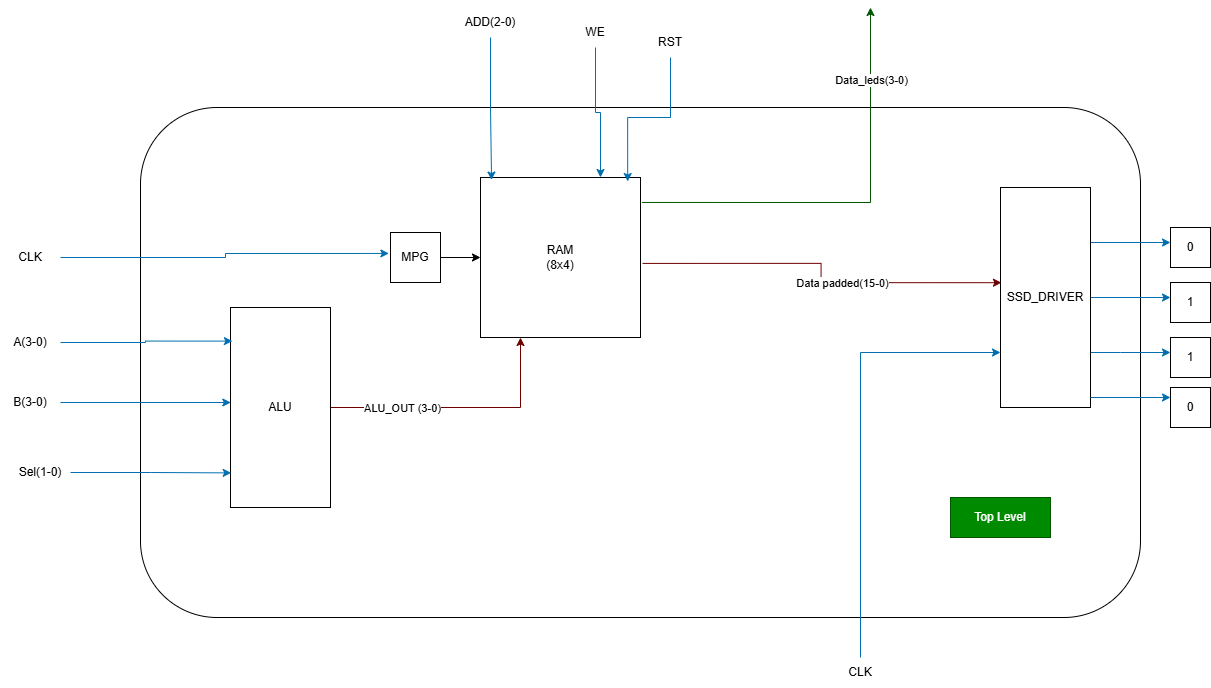

The diagram above was exported from draw.io. Its source (the exported page's mxGraphModel, read from the mxfile embedded in the PNG):
<mxGraphModel dx="2239" dy="1391" grid="1" gridSize="10" guides="1" tooltips="1" connect="1" arrows="1" fold="1" page="1" pageScale="1" pageWidth="850" pageHeight="1100" math="0" shadow="0">
  <root>
    <mxCell id="0" />
    <mxCell id="1" parent="0" />
    <mxCell id="gF-SddON5WyyQ3bIfi8M-231" parent="1" style="rounded=1;whiteSpace=wrap;html=1;" value="" vertex="1">
      <mxGeometry height="510" width="1000" x="-30" y="330" as="geometry" />
    </mxCell>
    <mxCell id="gF-SddON5WyyQ3bIfi8M-213" edge="1" parent="1" source="gF-SddON5WyyQ3bIfi8M-253" style="edgeStyle=orthogonalEdgeStyle;rounded=0;orthogonalLoop=1;jettySize=auto;html=1;exitX=1.009;exitY=0.156;exitDx=0;exitDy=0;fillColor=#008a00;strokeColor=#005700;exitPerimeter=0;">
      <mxGeometry relative="1" as="geometry">
        <mxPoint x="546.0500000000002" y="424.75" as="sourcePoint" />
        <mxPoint x="700" y="230" as="targetPoint" />
      </mxGeometry>
    </mxCell>
    <mxCell id="gF-SddON5WyyQ3bIfi8M-214" connectable="0" parent="gF-SddON5WyyQ3bIfi8M-213" style="edgeLabel;html=1;align=center;verticalAlign=middle;resizable=0;points=[];" value="Data_leds(3-0)" vertex="1">
      <mxGeometry relative="1" x="0.4778" as="geometry">
        <mxPoint y="-38" as="offset" />
      </mxGeometry>
    </mxCell>
    <mxCell id="gF-SddON5WyyQ3bIfi8M-215" edge="1" parent="1" source="gF-SddON5WyyQ3bIfi8M-253" style="edgeStyle=orthogonalEdgeStyle;rounded=0;orthogonalLoop=1;jettySize=auto;html=1;exitX=1.013;exitY=0.537;exitDx=0;exitDy=0;fillColor=#a20025;strokeColor=#6F0000;exitPerimeter=0;">
      <mxGeometry relative="1" as="geometry">
        <mxPoint x="545" y="432.5" as="sourcePoint" />
        <mxPoint x="830.9599609375" y="505.20000000000005" as="targetPoint" />
      </mxGeometry>
    </mxCell>
    <mxCell id="gF-SddON5WyyQ3bIfi8M-216" connectable="0" parent="gF-SddON5WyyQ3bIfi8M-215" style="edgeLabel;html=1;align=center;verticalAlign=middle;resizable=0;points=[];" value="Data padded(15-0)" vertex="1">
      <mxGeometry relative="1" x="0.1589" as="geometry">
        <mxPoint as="offset" />
      </mxGeometry>
    </mxCell>
    <mxCell id="gF-SddON5WyyQ3bIfi8M-254" edge="1" parent="1" source="gF-SddON5WyyQ3bIfi8M-197" style="edgeStyle=orthogonalEdgeStyle;rounded=0;orthogonalLoop=1;jettySize=auto;html=1;exitX=1;exitY=0.5;exitDx=0;exitDy=0;entryX=0;entryY=0.5;entryDx=0;entryDy=0;" target="gF-SddON5WyyQ3bIfi8M-253">
      <mxGeometry relative="1" as="geometry" />
    </mxCell>
    <mxCell id="gF-SddON5WyyQ3bIfi8M-197" parent="1" style="whiteSpace=wrap;html=1;aspect=fixed;" value="MPG" vertex="1">
      <mxGeometry height="50" width="50" x="220" y="455" as="geometry" />
    </mxCell>
    <mxCell id="gF-SddON5WyyQ3bIfi8M-200" parent="1" style="text;html=1;whiteSpace=wrap;strokeColor=none;fillColor=none;align=center;verticalAlign=middle;rounded=0;" value="CLK" vertex="1">
      <mxGeometry height="30" width="60" x="-170" y="465" as="geometry" />
    </mxCell>
    <mxCell id="gF-SddON5WyyQ3bIfi8M-203" edge="1" parent="1" source="gF-SddON5WyyQ3bIfi8M-200" style="edgeStyle=orthogonalEdgeStyle;rounded=0;orthogonalLoop=1;jettySize=auto;html=1;exitX=1;exitY=0.5;exitDx=0;exitDy=0;entryX=-0.033;entryY=0.419;entryDx=0;entryDy=0;entryPerimeter=0;fillColor=#1ba1e2;strokeColor=#006EAF;" target="gF-SddON5WyyQ3bIfi8M-197">
      <mxGeometry relative="1" as="geometry" />
    </mxCell>
    <mxCell id="gF-SddON5WyyQ3bIfi8M-210" parent="1" style="text;html=1;whiteSpace=wrap;strokeColor=none;fillColor=none;align=center;verticalAlign=middle;rounded=0;" value="RST" vertex="1">
      <mxGeometry height="30" width="60" x="470" y="250" as="geometry" />
    </mxCell>
    <mxCell id="gF-SddON5WyyQ3bIfi8M-219" edge="1" parent="1" source="gF-SddON5WyyQ3bIfi8M-218" style="edgeStyle=orthogonalEdgeStyle;rounded=0;orthogonalLoop=1;jettySize=auto;html=1;exitX=1;exitY=0.25;exitDx=0;exitDy=0;fillColor=#1ba1e2;strokeColor=#006EAF;">
      <mxGeometry relative="1" as="geometry">
        <mxPoint x="1000" y="465" as="targetPoint" />
      </mxGeometry>
    </mxCell>
    <mxCell id="gF-SddON5WyyQ3bIfi8M-220" edge="1" parent="1" source="gF-SddON5WyyQ3bIfi8M-218" style="edgeStyle=orthogonalEdgeStyle;rounded=0;orthogonalLoop=1;jettySize=auto;html=1;exitX=1;exitY=0.5;exitDx=0;exitDy=0;fillColor=#1ba1e2;strokeColor=#006EAF;">
      <mxGeometry relative="1" as="geometry">
        <mxPoint x="1000" y="520" as="targetPoint" />
      </mxGeometry>
    </mxCell>
    <mxCell id="gF-SddON5WyyQ3bIfi8M-221" edge="1" parent="1" source="gF-SddON5WyyQ3bIfi8M-218" style="edgeStyle=orthogonalEdgeStyle;rounded=0;orthogonalLoop=1;jettySize=auto;html=1;exitX=1;exitY=0.75;exitDx=0;exitDy=0;fillColor=#1ba1e2;strokeColor=#006EAF;">
      <mxGeometry relative="1" as="geometry">
        <Array as="points">
          <mxPoint x="950" y="575" />
        </Array>
        <mxPoint x="1000" y="575" as="targetPoint" />
      </mxGeometry>
    </mxCell>
    <mxCell id="gF-SddON5WyyQ3bIfi8M-218" parent="1" style="rounded=0;whiteSpace=wrap;html=1;" value="SSD_DRIVER" vertex="1">
      <mxGeometry height="220" width="90" x="830" y="410" as="geometry" />
    </mxCell>
    <mxCell id="gF-SddON5WyyQ3bIfi8M-223" edge="1" parent="1" style="endArrow=classic;html=1;rounded=0;edgeStyle=orthogonalEdgeStyle;entryX=0;entryY=0.25;entryDx=0;entryDy=0;fillColor=#1ba1e2;strokeColor=#006EAF;" target="gF-SddON5WyyQ3bIfi8M-228" value="">
      <mxGeometry height="50" relative="1" width="50" as="geometry">
        <Array as="points" />
        <mxPoint x="920" y="620" as="sourcePoint" />
        <mxPoint x="990" y="620" as="targetPoint" />
      </mxGeometry>
    </mxCell>
    <mxCell id="gF-SddON5WyyQ3bIfi8M-225" parent="1" style="whiteSpace=wrap;html=1;aspect=fixed;" value="0" vertex="1">
      <mxGeometry height="40" width="40" x="1000" y="450" as="geometry" />
    </mxCell>
    <mxCell id="gF-SddON5WyyQ3bIfi8M-226" parent="1" style="whiteSpace=wrap;html=1;aspect=fixed;" value="1" vertex="1">
      <mxGeometry height="40" width="40" x="1000" y="505" as="geometry" />
    </mxCell>
    <mxCell id="gF-SddON5WyyQ3bIfi8M-227" parent="1" style="whiteSpace=wrap;html=1;aspect=fixed;" value="1" vertex="1">
      <mxGeometry height="40" width="40" x="1000" y="560" as="geometry" />
    </mxCell>
    <mxCell id="gF-SddON5WyyQ3bIfi8M-228" parent="1" style="whiteSpace=wrap;html=1;aspect=fixed;" value="0" vertex="1">
      <mxGeometry height="40" width="40" x="1000" y="610" as="geometry" />
    </mxCell>
    <mxCell id="gF-SddON5WyyQ3bIfi8M-234" parent="1" style="text;html=1;whiteSpace=wrap;strokeColor=#005700;fillColor=#008a00;align=center;verticalAlign=middle;rounded=0;fontColor=#ffffff;" value="Top Level" vertex="1">
      <mxGeometry height="40" width="100" x="780" y="720" as="geometry" />
    </mxCell>
    <mxCell id="gF-SddON5WyyQ3bIfi8M-238" edge="1" parent="1" source="gF-SddON5WyyQ3bIfi8M-237" style="edgeStyle=orthogonalEdgeStyle;rounded=0;orthogonalLoop=1;jettySize=auto;html=1;exitX=0.5;exitY=0;exitDx=0;exitDy=0;entryX=0;entryY=0.75;entryDx=0;entryDy=0;fillColor=#1ba1e2;strokeColor=#006EAF;" target="gF-SddON5WyyQ3bIfi8M-218">
      <mxGeometry relative="1" as="geometry" />
    </mxCell>
    <mxCell id="gF-SddON5WyyQ3bIfi8M-237" parent="1" style="text;html=1;whiteSpace=wrap;strokeColor=none;fillColor=none;align=center;verticalAlign=middle;rounded=0;" value="CLK" vertex="1">
      <mxGeometry height="30" width="60" x="660" y="880" as="geometry" />
    </mxCell>
    <mxCell id="gF-SddON5WyyQ3bIfi8M-253" parent="1" style="whiteSpace=wrap;html=1;aspect=fixed;" value="RAM&lt;br&gt;(8x4)" vertex="1">
      <mxGeometry height="160" width="160" x="310" y="400" as="geometry" />
    </mxCell>
    <mxCell id="gF-SddON5WyyQ3bIfi8M-255" parent="1" style="text;html=1;whiteSpace=wrap;strokeColor=none;fillColor=none;align=center;verticalAlign=middle;rounded=0;" value="ADD(2-0)" vertex="1">
      <mxGeometry height="30" width="60" x="290" y="230" as="geometry" />
    </mxCell>
    <mxCell id="gF-SddON5WyyQ3bIfi8M-267" edge="1" parent="1" source="gF-SddON5WyyQ3bIfi8M-256" style="edgeStyle=orthogonalEdgeStyle;rounded=0;orthogonalLoop=1;jettySize=auto;html=1;entryX=0.75;entryY=0;entryDx=0;entryDy=0;fillColor=#1ba1e2;strokeColor=#006EAF;" target="gF-SddON5WyyQ3bIfi8M-253">
      <mxGeometry relative="1" as="geometry" />
    </mxCell>
    <mxCell id="gF-SddON5WyyQ3bIfi8M-256" parent="1" style="text;html=1;whiteSpace=wrap;strokeColor=none;fillColor=none;align=center;verticalAlign=middle;rounded=0;" value="WE" vertex="1">
      <mxGeometry height="30" width="60" x="395" y="240" as="geometry" />
    </mxCell>
    <mxCell id="gF-SddON5WyyQ3bIfi8M-257" parent="1" style="text;html=1;whiteSpace=wrap;strokeColor=none;fillColor=none;align=center;verticalAlign=middle;rounded=0;" value="A(3-0)" vertex="1">
      <mxGeometry height="30" width="60" x="-170" y="550" as="geometry" />
    </mxCell>
    <mxCell id="gF-SddON5WyyQ3bIfi8M-262" edge="1" parent="1" source="gF-SddON5WyyQ3bIfi8M-258" style="edgeStyle=orthogonalEdgeStyle;rounded=0;orthogonalLoop=1;jettySize=auto;html=1;entryX=0.003;entryY=0.475;entryDx=0;entryDy=0;entryPerimeter=0;fillColor=#1ba1e2;strokeColor=#006EAF;" target="gF-SddON5WyyQ3bIfi8M-260" value="">
      <mxGeometry relative="1" as="geometry" />
    </mxCell>
    <mxCell id="gF-SddON5WyyQ3bIfi8M-258" parent="1" style="text;html=1;whiteSpace=wrap;strokeColor=none;fillColor=none;align=center;verticalAlign=middle;rounded=0;" value="B(3-0)" vertex="1">
      <mxGeometry height="30" width="60" x="-170" y="610" as="geometry" />
    </mxCell>
    <mxCell id="gF-SddON5WyyQ3bIfi8M-259" parent="1" style="text;html=1;whiteSpace=wrap;strokeColor=none;fillColor=none;align=center;verticalAlign=middle;rounded=0;" value="Sel(1-0)" vertex="1">
      <mxGeometry height="30" width="60" x="-160" y="680" as="geometry" />
    </mxCell>
    <mxCell id="gF-SddON5WyyQ3bIfi8M-268" edge="1" parent="1" source="gF-SddON5WyyQ3bIfi8M-260" style="edgeStyle=orthogonalEdgeStyle;rounded=0;orthogonalLoop=1;jettySize=auto;html=1;exitX=1;exitY=0.5;exitDx=0;exitDy=0;entryX=0.25;entryY=1;entryDx=0;entryDy=0;fillColor=#a20025;strokeColor=#6F0000;" target="gF-SddON5WyyQ3bIfi8M-253">
      <mxGeometry relative="1" as="geometry" />
    </mxCell>
    <mxCell id="gF-SddON5WyyQ3bIfi8M-271" connectable="0" parent="gF-SddON5WyyQ3bIfi8M-268" style="edgeLabel;html=1;align=center;verticalAlign=middle;resizable=0;points=[];" value="ALU_OUT (3-0)" vertex="1">
      <mxGeometry relative="1" x="-0.4451" as="geometry">
        <mxPoint as="offset" />
      </mxGeometry>
    </mxCell>
    <mxCell id="gF-SddON5WyyQ3bIfi8M-260" parent="1" style="rounded=0;whiteSpace=wrap;html=1;" value="ALU" vertex="1">
      <mxGeometry height="200" width="100" x="60" y="530" as="geometry" />
    </mxCell>
    <mxCell id="gF-SddON5WyyQ3bIfi8M-261" edge="1" parent="1" source="gF-SddON5WyyQ3bIfi8M-257" style="edgeStyle=orthogonalEdgeStyle;rounded=0;orthogonalLoop=1;jettySize=auto;html=1;exitX=1;exitY=0.5;exitDx=0;exitDy=0;entryX=0.019;entryY=0.168;entryDx=0;entryDy=0;entryPerimeter=0;fillColor=#1ba1e2;strokeColor=#006EAF;" target="gF-SddON5WyyQ3bIfi8M-260">
      <mxGeometry relative="1" as="geometry" />
    </mxCell>
    <mxCell id="gF-SddON5WyyQ3bIfi8M-263" edge="1" parent="1" source="gF-SddON5WyyQ3bIfi8M-259" style="edgeStyle=orthogonalEdgeStyle;rounded=0;orthogonalLoop=1;jettySize=auto;html=1;exitX=1;exitY=0.5;exitDx=0;exitDy=0;entryX=0.007;entryY=0.827;entryDx=0;entryDy=0;entryPerimeter=0;fillColor=#1ba1e2;strokeColor=#006EAF;" target="gF-SddON5WyyQ3bIfi8M-260">
      <mxGeometry relative="1" as="geometry" />
    </mxCell>
    <mxCell id="gF-SddON5WyyQ3bIfi8M-265" edge="1" parent="1" source="gF-SddON5WyyQ3bIfi8M-255" style="edgeStyle=orthogonalEdgeStyle;rounded=0;orthogonalLoop=1;jettySize=auto;html=1;exitX=0.5;exitY=1;exitDx=0;exitDy=0;entryX=0.069;entryY=0.016;entryDx=0;entryDy=0;entryPerimeter=0;fillColor=#1ba1e2;strokeColor=#006EAF;" target="gF-SddON5WyyQ3bIfi8M-253">
      <mxGeometry relative="1" as="geometry" />
    </mxCell>
    <mxCell id="gF-SddON5WyyQ3bIfi8M-270" edge="1" parent="1" source="gF-SddON5WyyQ3bIfi8M-210" style="edgeStyle=orthogonalEdgeStyle;rounded=0;orthogonalLoop=1;jettySize=auto;html=1;entryX=0.92;entryY=0.025;entryDx=0;entryDy=0;entryPerimeter=0;fillColor=#1ba1e2;strokeColor=#006EAF;" target="gF-SddON5WyyQ3bIfi8M-253">
      <mxGeometry relative="1" as="geometry" />
    </mxCell>
  </root>
</mxGraphModel>